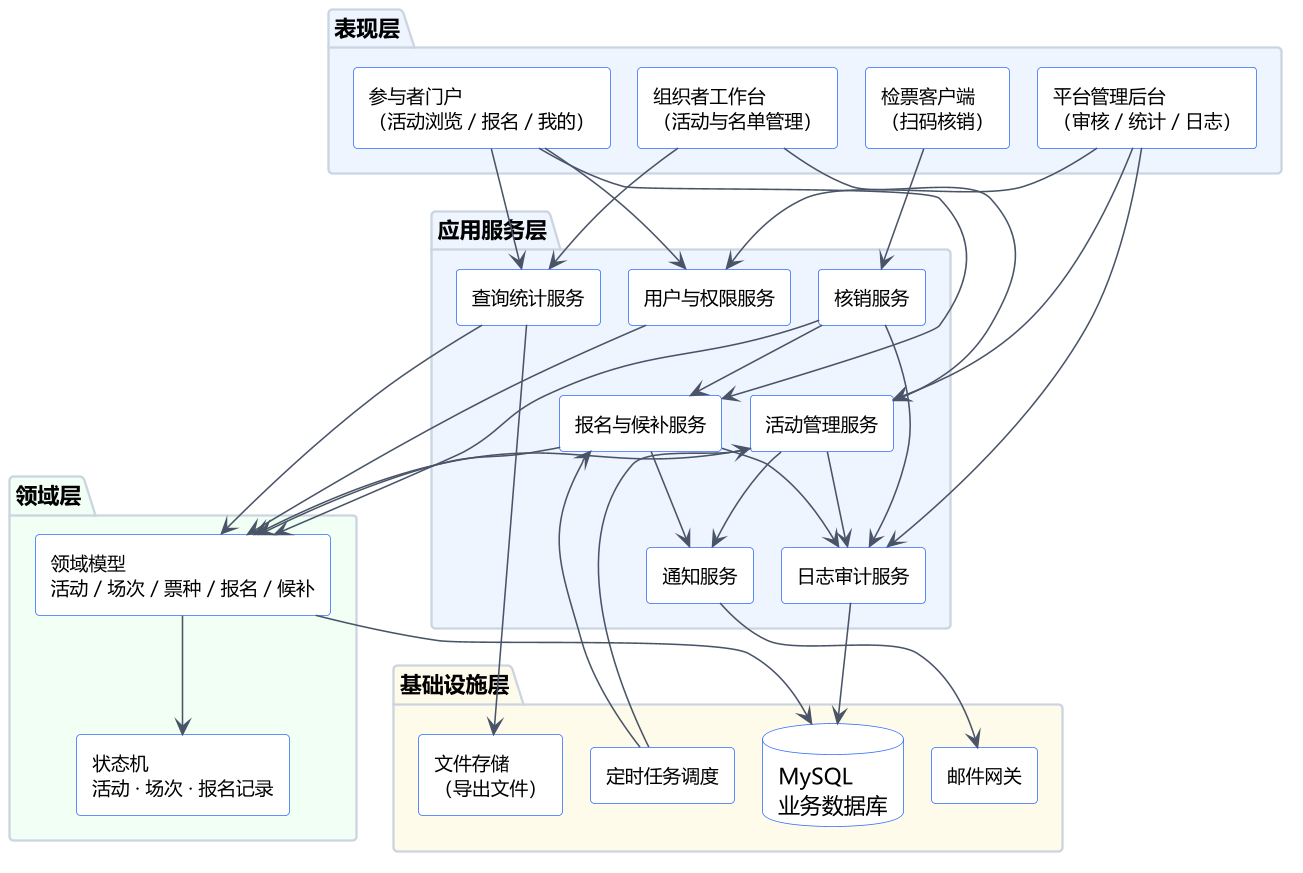

The diagram above was rendered by PlantUML. Its source (embedded in the PNG):
@startuml UML组件图
skinparam defaultFontName "Microsoft YaHei"
skinparam dpi 150
skinparam componentStyle rectangle
skinparam shadowing false
skinparam nodesep 18
skinparam ranksep 45
skinparam ArrowColor #4A5568
skinparam component {
  BackgroundColor #FFFFFF
  BorderColor #2F6BFF
  FontSize 12
}
skinparam package {
  BackgroundColor #F7F9FC
  BorderColor #CBD5E0
  FontSize 14
}
skinparam database {
  BackgroundColor #FFFFFF
  BorderColor #2F6BFF
}

package "表现层" #EEF4FF {
  [参与者门户\n（活动浏览 / 报名 / 我的）] as Portal
  [组织者工作台\n（活动与名单管理）] as OrgConsole
  [检票客户端\n（扫码核销）] as VerifyConsole
  [平台管理后台\n（审核 / 统计 / 日志）] as AdminConsole
}

package "应用服务层" #EEF4FF {
  [用户与权限服务] as AuthSvc
  [活动管理服务] as ActivitySvc
  [报名与候补服务] as RegSvc
  [核销服务] as CheckInSvc
  [查询统计服务] as StatsSvc
  [通知服务] as NotifySvc
  [日志审计服务] as AuditSvc
}

package "领域层" #F0FFF4 {
  [领域模型\n活动 / 场次 / 票种 / 报名 / 候补] as Domain
  [状态机\n活动 · 场次 · 报名记录] as StateMachine
}

package "基础设施层" #FFFBEA {
  database "MySQL\n业务数据库" as DB
  [邮件网关] as Mail
  [定时任务调度] as Scheduler
  [文件存储\n（导出文件）] as Storage
}

' ---- 表现层到应用服务 ----
Portal --> AuthSvc
Portal --> RegSvc
Portal --> StatsSvc
OrgConsole --> ActivitySvc
OrgConsole --> StatsSvc
VerifyConsole --> CheckInSvc
AdminConsole --> ActivitySvc
AdminConsole --> AuthSvc
AdminConsole --> AuditSvc

' ---- 应用服务之间 ----
RegSvc --> NotifySvc
CheckInSvc --> RegSvc
ActivitySvc --> NotifySvc
RegSvc --> AuditSvc
ActivitySvc --> AuditSvc
CheckInSvc --> AuditSvc
StatsSvc --> Storage

' ---- 应用服务到领域层 ----
AuthSvc --> Domain
ActivitySvc --> Domain
RegSvc --> Domain
CheckInSvc --> Domain
StatsSvc --> Domain
Domain --> StateMachine

' ---- 基础设施 ----
Domain --> DB
AuditSvc --> DB
NotifySvc --> Mail
Scheduler --> RegSvc
Scheduler --> ActivitySvc

@enduml